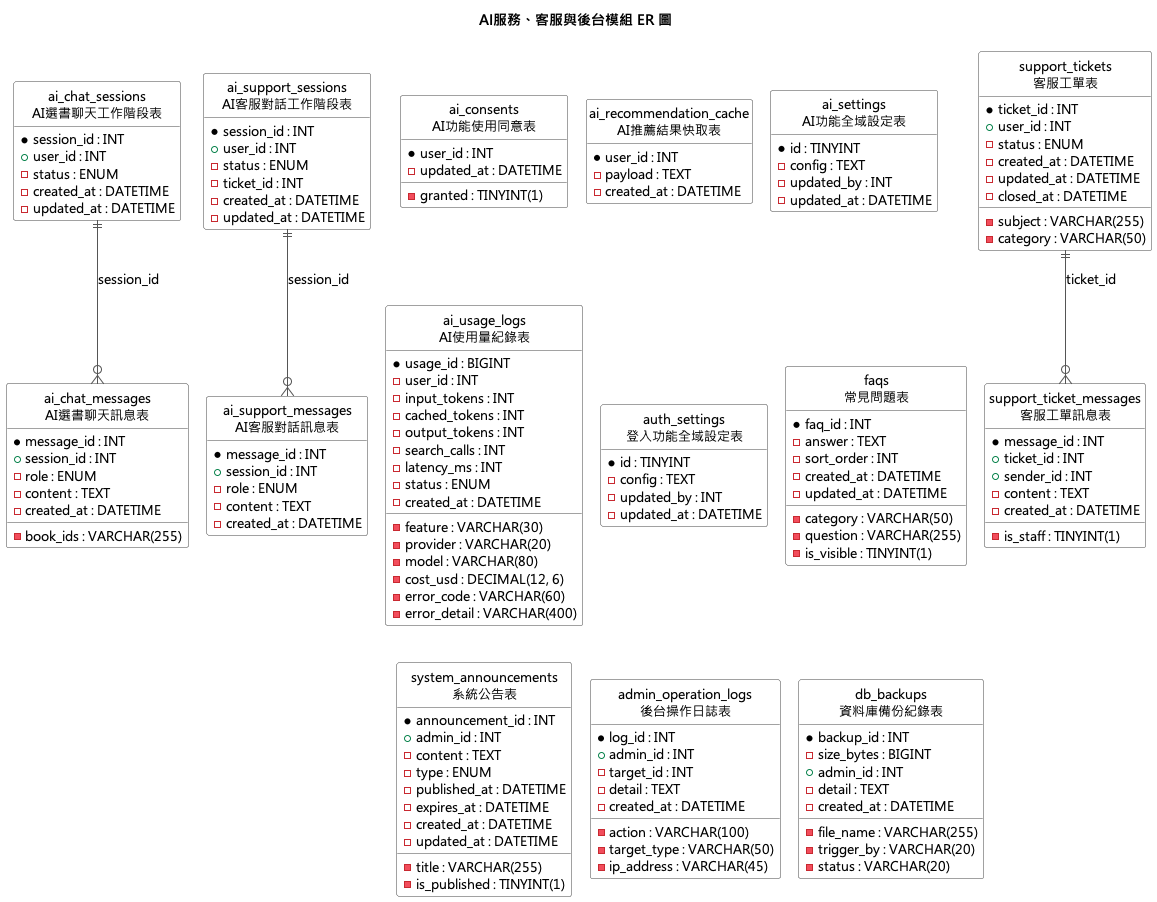

The diagram above was rendered by PlantUML. Its source (embedded in the PNG):
@startuml
!pragma layout smetana
skinparam defaultFontName "Microsoft JhengHei"
skinparam defaultFontSize 13
skinparam linetype ortho
hide circle
hide empty methods
skinparam ranksep 60
skinparam nodesep 40
skinparam class {
  BackgroundColor White
  BorderColor #444444
  ArrowColor #555555
}

title AI服務、客服與後台模組 ER 圖

entity "ai_chat_sessions\nAI選書聊天工作階段表" as ai_chat_sessions {
  * session_id : INT
  + user_id : INT
  - status : ENUM
  - created_at : DATETIME
  - updated_at : DATETIME
}

entity "ai_chat_messages\nAI選書聊天訊息表" as ai_chat_messages {
  * message_id : INT
  + session_id : INT
  - role : ENUM
  - content : TEXT
  - book_ids : VARCHAR(255)
  - created_at : DATETIME
}

entity "ai_support_sessions\nAI客服對話工作階段表" as ai_support_sessions {
  * session_id : INT
  + user_id : INT
  - status : ENUM
  - ticket_id : INT
  - created_at : DATETIME
  - updated_at : DATETIME
}

entity "ai_support_messages\nAI客服對話訊息表" as ai_support_messages {
  * message_id : INT
  + session_id : INT
  - role : ENUM
  - content : TEXT
  - created_at : DATETIME
}

entity "ai_consents\nAI功能使用同意表" as ai_consents {
  * user_id : INT
  - granted : TINYINT(1)
  - updated_at : DATETIME
}

entity "ai_recommendation_cache\nAI推薦結果快取表" as ai_recommendation_cache {
  * user_id : INT
  - payload : TEXT
  - created_at : DATETIME
}

entity "ai_settings\nAI功能全域設定表" as ai_settings {
  * id : TINYINT
  - config : TEXT
  - updated_by : INT
  - updated_at : DATETIME
}

entity "ai_usage_logs\nAI使用量紀錄表" as ai_usage_logs {
  * usage_id : BIGINT
  - feature : VARCHAR(30)
  - provider : VARCHAR(20)
  - model : VARCHAR(80)
  - user_id : INT
  - input_tokens : INT
  - cached_tokens : INT
  - output_tokens : INT
  - search_calls : INT
  - cost_usd : DECIMAL(12, 6)
  - latency_ms : INT
  - status : ENUM
  - error_code : VARCHAR(60)
  - error_detail : VARCHAR(400)
  - created_at : DATETIME
}

entity "auth_settings\n登入功能全域設定表" as auth_settings {
  * id : TINYINT
  - config : TEXT
  - updated_by : INT
  - updated_at : DATETIME
}

entity "faqs\n常見問題表" as faqs {
  * faq_id : INT
  - category : VARCHAR(50)
  - question : VARCHAR(255)
  - answer : TEXT
  - sort_order : INT
  - is_visible : TINYINT(1)
  - created_at : DATETIME
  - updated_at : DATETIME
}

entity "support_tickets\n客服工單表" as support_tickets {
  * ticket_id : INT
  + user_id : INT
  - subject : VARCHAR(255)
  - category : VARCHAR(50)
  - status : ENUM
  - created_at : DATETIME
  - updated_at : DATETIME
  - closed_at : DATETIME
}

entity "support_ticket_messages\n客服工單訊息表" as support_ticket_messages {
  * message_id : INT
  + ticket_id : INT
  + sender_id : INT
  - is_staff : TINYINT(1)
  - content : TEXT
  - created_at : DATETIME
}

entity "system_announcements\n系統公告表" as system_announcements {
  * announcement_id : INT
  + admin_id : INT
  - title : VARCHAR(255)
  - content : TEXT
  - type : ENUM
  - is_published : TINYINT(1)
  - published_at : DATETIME
  - expires_at : DATETIME
  - created_at : DATETIME
  - updated_at : DATETIME
}

entity "admin_operation_logs\n後台操作日誌表" as admin_operation_logs {
  * log_id : INT
  + admin_id : INT
  - action : VARCHAR(100)
  - target_type : VARCHAR(50)
  - target_id : INT
  - detail : TEXT
  - ip_address : VARCHAR(45)
  - created_at : DATETIME
}

entity "db_backups\n資料庫備份紀錄表" as db_backups {
  * backup_id : INT
  - file_name : VARCHAR(255)
  - size_bytes : BIGINT
  - trigger_by : VARCHAR(20)
  + admin_id : INT
  - status : VARCHAR(20)
  - detail : TEXT
  - created_at : DATETIME
}

ai_chat_sessions ||--o{ ai_chat_messages : "session_id"
ai_support_sessions ||--o{ ai_support_messages : "session_id"
support_tickets ||--o{ support_ticket_messages : "ticket_id"
@enduml